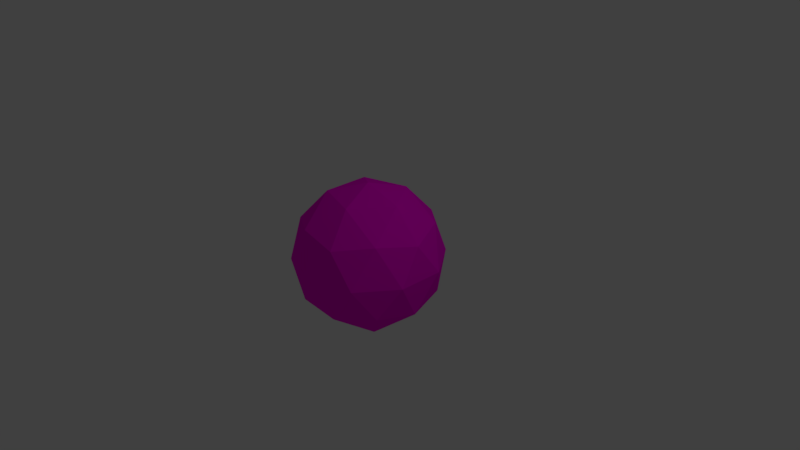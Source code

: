 # Source: sol.blend  (saved by Blender 2.79.0; exported with 4.5.12 LTS)
import bpy
from mathutils import Matrix  # noqa: F401  (used for matrix-valued properties, if any)

bpy.ops.wm.read_factory_settings(use_empty=True)
scene = bpy.context.scene
scene.name = 'Scene'

# ---- collections
col_collection_1 = bpy.data.collections.new('Collection 1'); scene.collection.children.link(col_collection_1)

# ---- materials (node trees are filled in below, after node groups)
mat_material = bpy.data.materials.new('Material')
mat_material.alpha_threshold = 0.0
mat_material.use_transparent_shadow = False
mat_material.diffuse_color = (1.0, 0.0, 0.7667, 1.0)
mat_material.roughness = 0.5
mat_material.specular_intensity = 0.0
mat_material.line_color = (0.0, 0.0, 0.0, 1.0)

# ---- material node trees

# ---- world
world_world = bpy.data.worlds.new('World'); scene.world = world_world
world_world.color = (0.05088, 0.05088, 0.05088)
world_world.use_sun_shadow = False
world_world.sun_shadow_jitter_overblur = 0.0
world_world.cycles.sampling_method = 'MANUAL'

# ---- cameras
cam_camera = bpy.data.cameras.new('Camera')
cam_camera.clip_end = 100.0
cam_camera.lens = 35.0
cam_camera.sensor_width = 32.0
cam_camera.sensor_height = 18.0
cam_camera.ortho_scale = 7.314
cam_camera.dof.focus_distance = 0.0
cam_camera.dof.aperture_fstop = 128.0

# ---- lights
light_lamp = bpy.data.lights.new('Lamp', 'POINT')
light_lamp.transmission_factor = 0.0
light_lamp.cutoff_distance = 30.0
light_lamp.energy = 100.0
light_lamp.shadow_buffer_clip_start = 1.001
light_lamp.shadow_soft_size = 0.1
light_lamp.shadow_maximum_resolution = 0.006
light_lamp.use_absolute_resolution = True

# ---- meshes
me_icosphere = bpy.data.meshes.new('Icosphere')
me_icosphere.from_pydata([(0.0, 0.0, -1.0), (0.7236, -0.5257, -0.4472), (-0.2764, -0.8506, -0.4472), (-0.8944, 0.0, -0.4472), (-0.2764, 0.8506, -0.4472), (0.7236, 0.5257, -0.4472), (0.2764, -0.8506, 0.4472), (-0.7236, -0.5257, 0.4472), (-0.7236, 0.5257, 0.4472), (0.2764, 0.8506, 0.4472), (0.8944, 0.0, 0.4472), (0.0, 0.0, 1.0), (-0.1625, -0.5, -0.8507), (0.4253, -0.309, -0.8507), (0.2629, -0.809, -0.5257), (0.8506, 0.0, -0.5257), (0.4253, 0.309, -0.8507), (-0.5257, 0.0, -0.8507), (-0.6882, -0.5, -0.5257), (-0.1625, 0.5, -0.8507), (-0.6882, 0.5, -0.5257), (0.2629, 0.809, -0.5257), (0.9511, -0.309, 0.0), (0.9511, 0.309, 0.0), (0.0, -1.0, 0.0), (0.5878, -0.809, 0.0), (-0.9511, -0.309, 0.0), (-0.5878, -0.809, 0.0), (-0.5878, 0.809, 0.0), (-0.9511, 0.309, 0.0), (0.5878, 0.809, 0.0), (0.0, 1.0, 0.0), (0.6882, -0.5, 0.5257), (-0.2629, -0.809, 0.5257), (-0.8506, 0.0, 0.5257), (-0.2629, 0.809, 0.5257), (0.6882, 0.5, 0.5257), (0.1625, -0.5, 0.8507), (0.5257, 0.0, 0.8507), (-0.4253, -0.309, 0.8507), (-0.4253, 0.309, 0.8507), (0.1625, 0.5, 0.8507)], [], [(0, 13, 12), (1, 13, 15), (0, 12, 17), (0, 17, 19), (0, 19, 16), (1, 15, 22), (2, 14, 24), (3, 18, 26), (4, 20, 28), (5, 21, 30), (1, 22, 25), (2, 24, 27), (3, 26, 29), (4, 28, 31), (5, 30, 23), (6, 32, 37), (7, 33, 39), (8, 34, 40), (9, 35, 41), (10, 36, 38), (38, 41, 11), (38, 36, 41), (36, 9, 41), (41, 40, 11), (41, 35, 40), (35, 8, 40), (40, 39, 11), (40, 34, 39), (34, 7, 39), (39, 37, 11), (39, 33, 37), (33, 6, 37), (37, 38, 11), (37, 32, 38), (32, 10, 38), (23, 36, 10), (23, 30, 36), (30, 9, 36), (31, 35, 9), (31, 28, 35), (28, 8, 35), (29, 34, 8), (29, 26, 34), (26, 7, 34), (27, 33, 7), (27, 24, 33), (24, 6, 33), (25, 32, 6), (25, 22, 32), (22, 10, 32), (30, 31, 9), (30, 21, 31), (21, 4, 31), (28, 29, 8), (28, 20, 29), (20, 3, 29), (26, 27, 7), (26, 18, 27), (18, 2, 27), (24, 25, 6), (24, 14, 25), (14, 1, 25), (22, 23, 10), (22, 15, 23), (15, 5, 23), (16, 21, 5), (16, 19, 21), (19, 4, 21), (19, 20, 4), (19, 17, 20), (17, 3, 20), (17, 18, 3), (17, 12, 18), (12, 2, 18), (15, 16, 5), (15, 13, 16), (13, 0, 16), (12, 14, 2), (12, 13, 14), (13, 1, 14)])
_uv = me_icosphere.uv_layers.new(name='UVMap')
_uv.uv.foreach_set('vector', [0.08244, 0.8441, 0.2121, 0.8576, 0.1273, 1.0, 0.3311, 0.8441, 0.2121, 0.8576, 0.2834, 0.6807, 0.08244, 0.8441, 0.1273, 1.0, 0.0, 0.9111, 0.08244, 0.8441, 0.0, 0.9111, 0.006154, 0.7138, 0.08244, 0.8441, 0.006154, 0.7138, 0.1372, 0.6807, 0.4436, 0.094, 0.5427, 0.0, 0.559, 0.1659, 0.9108, 0.6905, 0.9915, 0.6194, 0.9904, 0.8169, 0.6623, 0.7028, 0.781, 0.6834, 0.7142, 0.8637, 0.1082, 0.094, 0.2236, 0.1659, 0.09549, 0.2684, 0.865, 0.4603, 0.7386, 0.4603, 0.802, 0.3196, 0.4436, 0.094, 0.559, 0.1659, 0.4309, 0.2684, 0.9108, 0.6905, 0.9904, 0.8169, 0.8603, 0.8565, 0.3262, 0.2684, 0.3354, 0.4344, 0.2236, 0.371, 0.1082, 0.094, 0.09549, 0.2684, 0.0, 0.1659, 0.865, 0.4603, 0.802, 0.3196, 0.9481, 0.3268, 0.4436, 0.4429, 0.559, 0.371, 0.5427, 0.5369, 0.4585, 0.5432, 0.5848, 0.5369, 0.5251, 0.6807, 0.3311, 0.8441, 0.3789, 0.6807, 0.4502, 0.8576, 0.7514, 0.1536, 0.6708, 0.08251, 0.8003, 0.0, 1.0, 0.1659, 0.8813, 0.1465, 0.9463, 0.00724, 0.6623, 0.9111, 0.535, 1.0, 0.5799, 0.8441, 0.9463, 0.00724, 0.8813, 0.1465, 0.8003, 0.0, 0.8813, 0.1465, 0.7514, 0.1536, 0.8003, 0.0, 0.535, 1.0, 0.4502, 0.8576, 0.5799, 0.8441, 0.535, 1.0, 0.3889, 1.0, 0.4502, 0.8576, 0.3889, 1.0, 0.3311, 0.8441, 0.4502, 0.8576, 0.4502, 0.8576, 0.5251, 0.6807, 0.5799, 0.8441, 0.4502, 0.8576, 0.3789, 0.6807, 0.5251, 0.6807, 0.3789, 0.6807, 0.4585, 0.5432, 0.5251, 0.6807, 0.5251, 0.6807, 0.6561, 0.7138, 0.5799, 0.8441, 0.5251, 0.6807, 0.5848, 0.5369, 0.6561, 0.7138, 0.4045, 0.5369, 0.4436, 0.4429, 0.5427, 0.5369, 0.6561, 0.7138, 0.6623, 0.9111, 0.5799, 0.8441, 0.5427, 0.5369, 0.559, 0.371, 0.6708, 0.4344, 0.559, 0.371, 0.6616, 0.2684, 0.6708, 0.4344, 0.9481, 0.3268, 0.8813, 0.1465, 1.0, 0.1659, 0.9481, 0.3268, 0.802, 0.3196, 0.8813, 0.1465, 0.802, 0.3196, 0.7514, 0.1536, 0.8813, 0.1465, 0.6719, 0.28, 0.6708, 0.08251, 0.7514, 0.1536, 0.0, 0.1659, 0.09549, 0.2684, 9.416e-07, 0.371, 0.09549, 0.2684, 0.1082, 0.4429, 9.416e-07, 0.371, 0.2236, 0.371, 0.2073, 0.5369, 0.1082, 0.4429, 0.2236, 0.371, 0.3354, 0.4344, 0.2073, 0.5369, 0.3483, 0.5369, 0.4585, 0.5432, 0.3789, 0.6807, 0.8603, 0.8565, 0.9237, 0.9972, 0.7973, 0.9972, 0.8603, 0.8565, 0.9904, 0.8169, 0.9237, 0.9972, 0.3354, 0.371, 0.4436, 0.4429, 0.4045, 0.5369, 0.4309, 0.2684, 0.559, 0.371, 0.4436, 0.4429, 0.4309, 0.2684, 0.559, 0.1659, 0.559, 0.371, 0.559, 0.1659, 0.6616, 0.2684, 0.559, 0.371, 0.802, 0.3196, 0.6719, 0.28, 0.7514, 0.1536, 0.802, 0.3196, 0.7386, 0.4603, 0.6719, 0.28, 0.0691, 0.0, 0.1082, 0.094, 0.0, 0.1659, 0.09549, 0.2684, 0.2236, 0.371, 0.1082, 0.4429, 0.09549, 0.2684, 0.2236, 0.1659, 0.2236, 0.371, 0.2236, 0.1659, 0.3262, 0.2684, 0.2236, 0.371, 0.7142, 0.8637, 0.8603, 0.8565, 0.7973, 0.9972, 0.7142, 0.8637, 0.781, 0.6834, 0.8603, 0.8565, 0.781, 0.6834, 0.9108, 0.6905, 0.8603, 0.8565, 0.3354, 0.371, 0.4309, 0.2684, 0.4436, 0.4429, 0.3354, 0.371, 0.3354, 0.1659, 0.4309, 0.2684, 0.3354, 0.1659, 0.4436, 0.094, 0.4309, 0.2684, 0.559, 0.1659, 0.6708, 0.1025, 0.6616, 0.2684, 0.559, 0.1659, 0.5427, 0.0, 0.6708, 0.1025, 0.2834, 0.6807, 0.2038, 0.5432, 0.314, 0.5369, 0.1372, 0.6807, 0.0775, 0.5369, 0.2038, 0.5432, 0.1372, 0.6807, 0.006154, 0.7138, 0.0775, 0.5369, 0.2073, 1.582e-07, 0.1082, 0.094, 0.0691, 0.0, 0.2073, 1.582e-07, 0.2236, 0.1659, 0.1082, 0.094, 0.2073, 1.582e-07, 0.3354, 0.1025, 0.2236, 0.1659, 0.3354, 0.1025, 0.3262, 0.2684, 0.2236, 0.1659, 0.7159, 0.5441, 0.781, 0.6834, 0.6623, 0.7028, 0.7159, 0.5441, 0.862, 0.5369, 0.781, 0.6834, 0.862, 0.5369, 0.9108, 0.6905, 0.781, 0.6834, 0.2834, 0.6807, 0.1372, 0.6807, 0.2038, 0.5432, 0.2834, 0.6807, 0.2121, 0.8576, 0.1372, 0.6807, 0.2121, 0.8576, 0.08244, 0.8441, 0.1372, 0.6807, 0.862, 0.5369, 0.9915, 0.6194, 0.9108, 0.6905, 0.1273, 1.0, 0.2121, 0.8576, 0.2734, 1.0, 0.2121, 0.8576, 0.3311, 0.8441, 0.2734, 1.0])
me_icosphere.materials.append(mat_material)
me_icosphere.use_remesh_preserve_volume = False
me_icosphere.use_remesh_preserve_attributes = False
me_icosphere.use_mirror_vertex_groups = False
me_icosphere.update()

# ---- objects
ob_icosphere = bpy.data.objects.new('Icosphere', me_icosphere)
ob_lamp = bpy.data.objects.new('Lamp', light_lamp)
ob_camera = bpy.data.objects.new('Camera', cam_camera)

# ---- transforms, parenting, visibility, modifiers, constraints
ob_icosphere.location = (0.0, 0.0, 0.0)
ob_icosphere.lineart.crease_threshold = 0.0
ob_lamp.location = (4.076, 1.005, 5.904)
ob_lamp.rotation_euler = (0.6503, 0.05522, 1.866)
ob_lamp.lock_rotations_4d = False
ob_lamp.empty_display_type = 'ARROWS'
ob_lamp.color = (0.0, 0.0, 0.0, 0.0)
ob_lamp.lineart.crease_threshold = 0.0
ob_camera.location = (7.481, -6.508, 5.344)
ob_camera.rotation_euler = (1.109, 0.0, 0.8149)
ob_camera.lock_rotations_4d = False
ob_camera.empty_display_type = 'ARROWS'
ob_camera.color = (0.0, 0.0, 0.0, 0.0)
ob_camera.display_type = 'WIRE'
ob_camera.lineart.crease_threshold = 0.0

# ---- collection membership
col_collection_1.objects.link(ob_icosphere)
col_collection_1.objects.link(ob_lamp)
col_collection_1.objects.link(ob_camera)

# ---- scene / render settings (as saved in the file)
scene.camera = ob_camera
scene.frame_start = 1; scene.frame_end = 250; scene.frame_set(1)
scene.render.engine = 'BLENDER_EEVEE_NEXT'
scene.render.resolution_percentage = 50
scene.render.dither_intensity = 0.0
scene.cycles.use_denoising = False
scene.cycles.samples = 128
scene.cycles.sampling_pattern = 'TABULATED_SOBOL'
scene.cycles.light_sampling_threshold = 0.0
scene.cycles.use_adaptive_sampling = False
scene.cycles.use_light_tree = False
scene.cycles.blur_glossy = 0.0
scene.cycles.sample_clamp_indirect = 0.0
scene.view_settings.view_transform = 'Standard'
bpy.context.view_layer.update()
